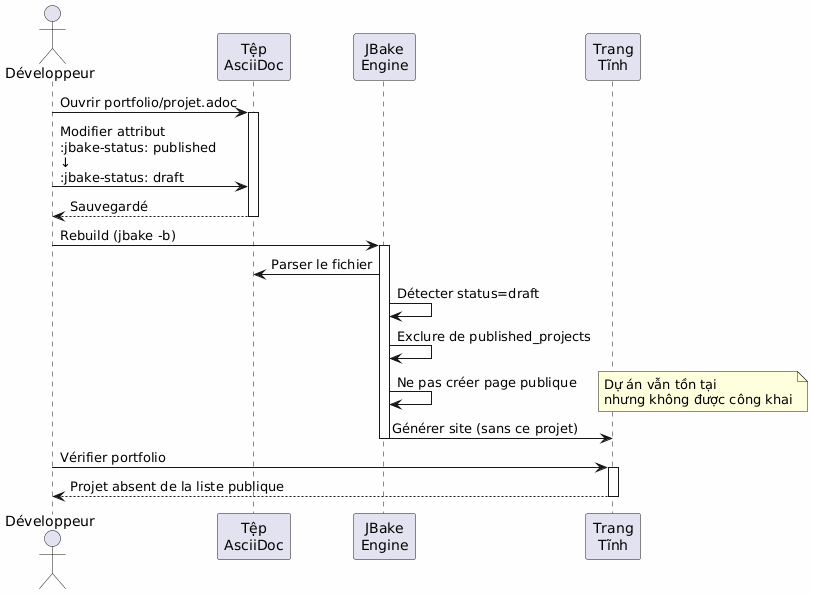

The diagram above was rendered by PlantUML. Its source (embedded in the PNG):
@startuml
skinparam backgroundColor #FEFEFE
actor Développeur as dev
participant "Tệp\nAsciiDoc" as file
participant "JBake\nEngine" as jbake
participant "Trang\nTĩnh" as site

dev -> file : Ouvrir portfolio/projet.adoc
activate file

dev -> file : Modifier attribut\n:jbake-status: published\n↓\n:jbake-status: draft

file --> dev : Sauvegardé
deactivate file

dev -> jbake : Rebuild (jbake -b)
activate jbake
jbake -> file : Parser le fichier
jbake -> jbake : Détecter status=draft
jbake -> jbake : Exclure de published_projects
jbake -> jbake : Ne pas créer page publique
note right
Dự án vẫn tồn tại
nhưng không được công khai
end note
jbake -> site : Générer site (sans ce projet)
deactivate jbake

dev -> site : Vérifier portfolio
activate site
site --> dev : Projet absent de la liste publique
deactivate site
@enduml